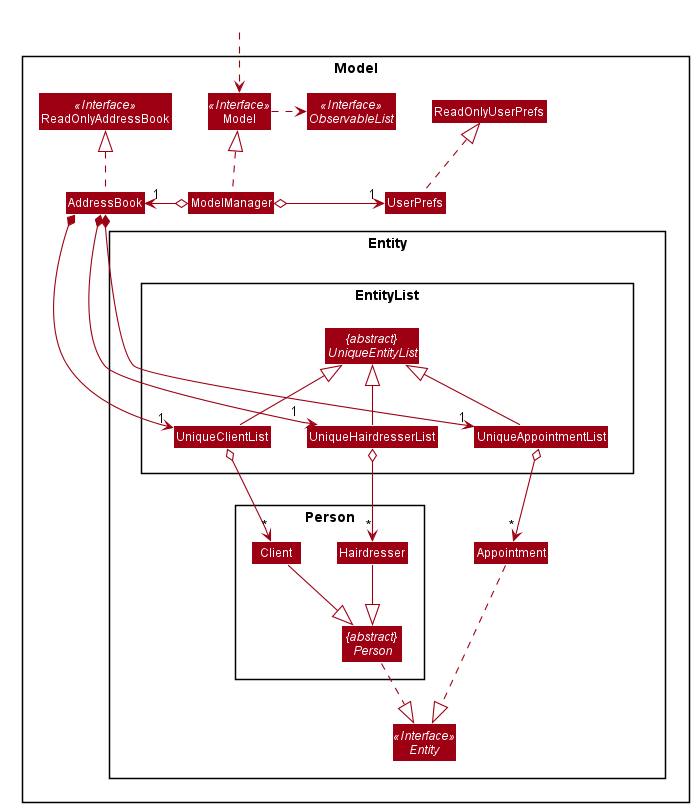

The diagram above was rendered by PlantUML. Its source (embedded in the PNG):
@startuml








skinparam BackgroundColor #FFFFFFF

skinparam Shadowing false

skinparam Class {
    FontColor #FFFFFF
    BorderThickness 1
    BorderColor #FFFFFF
    StereotypeFontColor #FFFFFF
    FontName Arial
}

skinparam Actor {
    BorderColor #000000
    Color #000000
    FontName Arial
}

skinparam Sequence {
    MessageAlign center
    BoxFontSize 15
    BoxPadding 0
    BoxFontColor #FFFFFF
    FontName Arial
}

skinparam Participant {
    FontColor #FFFFFFF
    Padding 20
}

skinparam MinClassWidth 50
skinparam ParticipantPadding 10
skinparam Shadowing false
skinparam DefaultTextAlignment center
skinparam packageStyle Rectangle

hide footbox
hide members
hide circle
skinparam arrowThickness 1.1
skinparam arrowColor #9D0012
skinparam classBackgroundColor #9D0012

Package Model <<Rectangle>>{
Interface ReadOnlyAddressBook <<Interface>>
Interface Model <<Interface>>
Interface ObservableList <<Interface>>
Class AddressBook
Class ReadOnlyAddressBook
Class Model
Class ModelManager
Class UserPrefs
Class ReadOnlyUserPrefs

Package Entity {
Interface Entity <<Interface>>


Package EntityList {
Abstract Class "{abstract} \nUniqueEntityList" as UniqueEntityList
Class UniqueClientList
Class UniqueHairdresserList
Class UniqueAppointmentList
}

Package Person {
Abstract Class "{abstract} \nPerson" as Person


Class Client

Class Hairdresser


}

Class Appointment


}
}
Class HiddenOutside #FFFFFF
HiddenOutside ..> Model



AddressBook .up.|> ReadOnlyAddressBook

Person .down.|> Entity
Appointment .down.|> Entity
Hairdresser --|> Person
Client --|> Person
UniqueAppointmentList -up-|> UniqueEntityList
UniqueClientList -up-|> UniqueEntityList
UniqueHairdresserList -up-|> UniqueEntityList


ModelManager .up.|> Model
Model .right.> ObservableList
ModelManager o-left-> "1" AddressBook
ModelManager o-right-> "1" UserPrefs
UserPrefs .up.|> ReadOnlyUserPrefs

AddressBook *-down-> "1" UniqueAppointmentList
AddressBook *-down-> "1" UniqueClientList
AddressBook *-down-> "1" UniqueHairdresserList
UniqueAppointmentList o-down-> "*" Appointment

UniqueClientList o-down-> "*" Client
UniqueHairdresserList o-down-> "*" Hairdresser



ModelManager -[hidden]down-> EntityList



@enduml